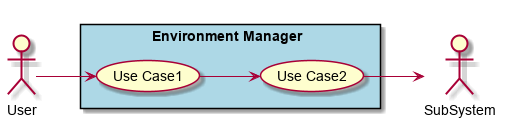

The diagram above was rendered by PlantUML. Its source (embedded in the PNG):
@startuml

left to right direction

actor :User:
actor :SubSystem:


rectangle "Environment Manager" #lightblue {
UseCase UC1 as "Use Case1"
UseCase UC2 as "Use Case2"


User --> UC1
UC1 --> UC2
UC2 --> SubSystem
}

@enduml